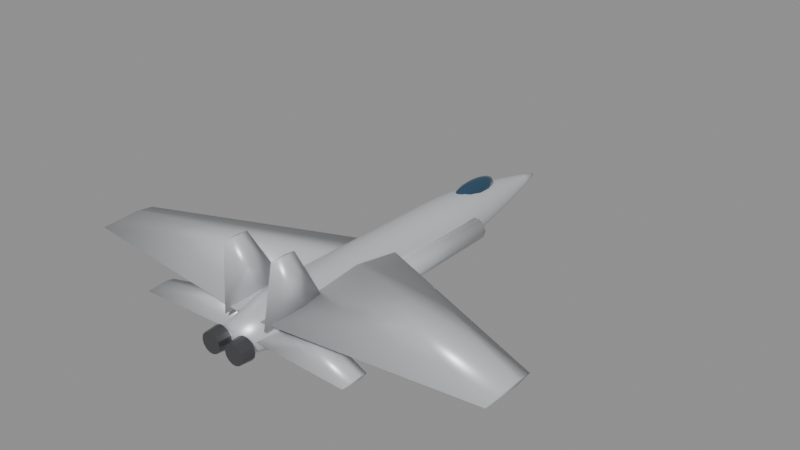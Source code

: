 # Source: f14.blend  (saved by Blender 5.0.119; exported with 4.5.12 LTS)
import bpy
from mathutils import Matrix  # noqa: F401  (used for matrix-valued properties, if any)

bpy.ops.wm.read_factory_settings(use_empty=True)
scene = bpy.context.scene
scene.name = 'Scene'

# ---- materials (node trees are filled in below, after node groups)
mat_body_f14 = bpy.data.materials.new('Body_f14')
mat_body_f14.diffuse_color = (0.68, 0.7, 0.72, 1.0)
mat_canopy = bpy.data.materials.new('Canopy')
mat_canopy.diffuse_color = (0.05, 0.12, 0.2, 1.0)
mat_detail = bpy.data.materials.new('Detail')
mat_detail.diffuse_color = (0.12, 0.12, 0.13, 1.0)

# ---- material node trees
mat_body_f14.use_nodes = True; mat_body_f14.node_tree.nodes.clear()
_N = mat_body_f14.node_tree.nodes; _L = mat_body_f14.node_tree.links
n0 = _N.new('ShaderNodeBsdfPrincipled'); n0.name = 'Principled BSDF'; n0.location = (-200, 100)
n0.inputs[0].default_value = (0.68, 0.7, 0.72, 1.0)
n0.inputs[1].default_value = 0.35
n0.inputs[2].default_value = 0.4
n1 = _N.new('ShaderNodeOutputMaterial'); n1.name = 'Material Output'; n1.location = (200, 100)
_L.new(n0.outputs[0], n1.inputs[0])
n1.is_active_output = True
mat_canopy.use_nodes = True; mat_canopy.node_tree.nodes.clear()
_N = mat_canopy.node_tree.nodes; _L = mat_canopy.node_tree.links
n0 = _N.new('ShaderNodeBsdfPrincipled'); n0.name = 'Principled BSDF'; n0.location = (-200, 100)
n0.inputs[0].default_value = (0.05, 0.12, 0.2, 1.0)
n0.inputs[1].default_value = 0.6
n0.inputs[2].default_value = 0.08
n1 = _N.new('ShaderNodeOutputMaterial'); n1.name = 'Material Output'; n1.location = (200, 100)
_L.new(n0.outputs[0], n1.inputs[0])
n1.is_active_output = True
mat_detail.use_nodes = True; mat_detail.node_tree.nodes.clear()
_N = mat_detail.node_tree.nodes; _L = mat_detail.node_tree.links
n0 = _N.new('ShaderNodeBsdfPrincipled'); n0.name = 'Principled BSDF'; n0.location = (-200, 100)
n0.inputs[0].default_value = (0.12, 0.12, 0.13, 1.0)
n0.inputs[1].default_value = 0.7
n0.inputs[2].default_value = 0.35
n1 = _N.new('ShaderNodeOutputMaterial'); n1.name = 'Material Output'; n1.location = (200, 100)
_L.new(n0.outputs[0], n1.inputs[0])
n1.is_active_output = True

# ---- meshes
me_f14_body = bpy.data.meshes.new('f14_Body')
me_f14_body.from_pydata([(0.6513, -9.55, 0.08882), (0.5868, -9.55, 0.3714), (0.4061, -9.55, 0.598), (0.1449, -9.55, 0.7238), (-0.1449, -9.55, 0.7238), (-0.4061, -9.55, 0.598), (-0.5868, -9.55, 0.3714), (-0.6513, -9.55, 0.08882), (-0.5868, -9.55, -0.1938), (-0.4061, -9.55, -0.4204), (-0.1449, -9.55, -0.5462), (0.1449, -9.55, -0.5462), (0.4061, -9.55, -0.4204), (0.5868, -9.55, -0.1938), (0.8532, -8.682, 0.08074), (0.7687, -8.682, 0.4509), (0.5319, -8.682, 0.7478), (0.1898, -8.682, 0.9125), (-0.1898, -8.682, 0.9125), (-0.5319, -8.682, 0.7478), (-0.7687, -8.682, 0.4509), (-0.8532, -8.682, 0.08074), (-0.7687, -8.682, -0.2894), (-0.5319, -8.682, -0.5863), (-0.1898, -8.682, -0.751), (0.1898, -8.682, -0.751), (0.5319, -8.682, -0.5863), (0.7687, -8.682, -0.2894), (1.055, -7.814, 0.07267), (0.9505, -7.814, 0.5304), (0.6578, -7.814, 0.8975), (0.2348, -7.814, 1.101), (-0.2348, -7.814, 1.101), (-0.6578, -7.814, 0.8975), (-0.9505, -7.814, 0.5304), (-1.055, -7.814, 0.07267), (-0.9505, -7.814, -0.3851), (-0.6578, -7.814, -0.7522), (-0.2348, -7.814, -0.9559), (0.2348, -7.814, -0.9559), (0.6578, -7.814, -0.7522), (0.9505, -7.814, -0.3851), (1.184, -6.945, 0.06459), (1.067, -6.945, 0.5784), (0.7383, -6.945, 0.9904), (0.2635, -6.945, 1.219), (-0.2635, -6.945, 1.219), (-0.7383, -6.945, 0.9904), (-1.067, -6.945, 0.5784), (-1.184, -6.945, 0.06459), (-1.067, -6.945, -0.4492), (-0.7383, -6.945, -0.8613), (-0.2635, -6.945, -1.09), (0.2635, -6.945, -1.09), (0.7383, -6.945, -0.8613), (1.067, -6.945, -0.4492), (1.184, -6.077, 0.05652), (1.067, -6.077, 0.5703), (0.7383, -6.077, 0.9824), (0.2635, -6.077, 1.211), (-0.2635, -6.077, 1.211), (-0.7383, -6.077, 0.9824), (-1.067, -6.077, 0.5703), (-1.184, -6.077, 0.05652), (-1.067, -6.077, -0.4573), (-0.7383, -6.077, -0.8693), (-0.2635, -6.077, -1.098), (0.2635, -6.077, -1.098), (0.7383, -6.077, -0.8693), (1.067, -6.077, -0.4573), (1.184, -5.209, 0.04844), (1.067, -5.209, 0.5622), (0.7383, -5.209, 0.9743), (0.2635, -5.209, 1.203), (-0.2635, -5.209, 1.203), (-0.7383, -5.209, 0.9743), (-1.067, -5.209, 0.5622), (-1.184, -5.209, 0.04844), (-1.067, -5.209, -0.4654), (-0.7383, -5.209, -0.8774), (-0.2635, -5.209, -1.106), (0.2635, -5.209, -1.106), (0.7383, -5.209, -0.8774), (1.067, -5.209, -0.4654), (1.184, -4.341, 0.04037), (1.067, -4.341, 0.5542), (0.7383, -4.341, 0.9662), (0.2635, -4.341, 1.195), (-0.2635, -4.341, 1.195), (-0.7383, -4.341, 0.9662), (-1.067, -4.341, 0.5542), (-1.184, -4.341, 0.04037), (-1.067, -4.341, -0.4734), (-0.7383, -4.341, -0.8855), (-0.2635, -4.341, -1.114), (0.2635, -4.341, -1.114), (0.7383, -4.341, -0.8855), (1.067, -4.341, -0.4734), (1.184, -3.473, 0.0323), (1.067, -3.473, 0.5461), (0.7383, -3.473, 0.9581), (0.2635, -3.473, 1.187), (-0.2635, -3.473, 1.187), (-0.7383, -3.473, 0.9581), (-1.067, -3.473, 0.5461), (-1.184, -3.473, 0.0323), (-1.067, -3.473, -0.4815), (-0.7383, -3.473, -0.8935), (-0.2635, -3.473, -1.122), (0.2635, -3.473, -1.122), (0.7383, -3.473, -0.8935), (1.067, -3.473, -0.4815), (1.184, -2.605, 0.02422), (1.067, -2.605, 0.538), (0.7383, -2.605, 0.9501), (0.2635, -2.605, 1.179), (-0.2635, -2.605, 1.179), (-0.7383, -2.605, 0.9501), (-1.067, -2.605, 0.538), (-1.184, -2.605, 0.02422), (-1.067, -2.605, -0.4896), (-0.7383, -2.605, -0.9016), (-0.2635, -2.605, -1.13), (0.2635, -2.605, -1.13), (0.7383, -2.605, -0.9016), (1.067, -2.605, -0.4896), (1.184, -1.736, 0.01615), (1.067, -1.736, 0.53), (0.7383, -1.736, 0.942), (0.2635, -1.736, 1.171), (-0.2635, -1.736, 1.171), (-0.7383, -1.736, 0.942), (-1.067, -1.736, 0.53), (-1.184, -1.736, 0.01615), (-1.067, -1.736, -0.4977), (-0.7383, -1.736, -0.9097), (-0.2635, -1.736, -1.138), (0.2635, -1.736, -1.138), (0.7383, -1.736, -0.9097), (1.067, -1.736, -0.4977), (1.184, -0.8682, 0.008074), (1.067, -0.8682, 0.5219), (0.7383, -0.8682, 0.9339), (0.2635, -0.8682, 1.163), (-0.2635, -0.8682, 1.163), (-0.7383, -0.8682, 0.9339), (-1.067, -0.8682, 0.5219), (-1.184, -0.8682, 0.008074), (-1.067, -0.8682, -0.5057), (-0.7383, -0.8682, -0.9178), (-0.2635, -0.8682, -1.146), (0.2635, -0.8682, -1.146), (0.7383, -0.8682, -0.9178), (1.067, -0.8682, -0.5057), (1.184, 0.0, 0.0), (1.067, 0.0, 0.5138), (0.7383, 0.0, 0.9258), (0.2635, 0.0, 1.155), (-0.2635, 0.0, 1.155), (-0.7383, 0.0, 0.9258), (-1.067, 0.0, 0.5138), (-1.184, 0.0, 1.45e-16), (-1.067, 0.0, -0.5138), (-0.7383, 0.0, -0.9258), (-0.2635, 0.0, -1.155), (0.2635, 0.0, -1.155), (0.7383, 0.0, -0.9258), (1.067, 0.0, -0.5138), (1.184, 0.8682, -0.008074), (1.067, 0.8682, 0.5057), (0.7383, 0.8682, 0.9178), (0.2635, 0.8682, 1.146), (-0.2635, 0.8682, 1.146), (-0.7383, 0.8682, 0.9178), (-1.067, 0.8682, 0.5057), (-1.184, 0.8682, -0.008074), (-1.067, 0.8682, -0.5219), (-0.7383, 0.8682, -0.9339), (-0.2635, 0.8682, -1.163), (0.2635, 0.8682, -1.163), (0.7383, 0.8682, -0.9339), (1.067, 0.8682, -0.5219), (1.184, 1.736, -0.01615), (1.067, 1.736, 0.4977), (0.7383, 1.736, 0.9097), (0.2635, 1.736, 1.138), (-0.2635, 1.736, 1.138), (-0.7383, 1.736, 0.9097), (-1.067, 1.736, 0.4977), (-1.184, 1.736, -0.01615), (-1.067, 1.736, -0.53), (-0.7383, 1.736, -0.942), (-0.2635, 1.736, -1.171), (0.2635, 1.736, -1.171), (0.7383, 1.736, -0.942), (1.067, 1.736, -0.53), (1.177, 2.605, -0.02422), (1.06, 2.605, 0.4864), (0.7338, 2.605, 0.8959), (0.2619, 2.605, 1.123), (-0.2619, 2.605, 1.123), (-0.7338, 2.605, 0.8959), (-1.06, 2.605, 0.4864), (-1.177, 2.605, -0.02422), (-1.06, 2.605, -0.5348), (-0.7338, 2.605, -0.9443), (-0.2619, 2.605, -1.172), (0.2619, 2.605, -1.172), (0.7338, 2.605, -0.9443), (1.06, 2.605, -0.5348), (1.123, 3.473, -0.0323), (1.011, 3.473, 0.4548), (0.7, 3.473, 0.8454), (0.2498, 3.473, 1.062), (-0.2498, 3.473, 1.062), (-0.7, 3.473, 0.8454), (-1.011, 3.473, 0.4548), (-1.123, 3.473, -0.0323), (-1.011, 3.473, -0.5194), (-0.7, 3.473, -0.91), (-0.2498, 3.473, -1.127), (0.2498, 3.473, -1.127), (0.7, 3.473, -0.91), (1.011, 3.473, -0.5194), (1.036, 4.341, -0.04037), (0.933, 4.341, 0.4089), (0.6456, 4.341, 0.7692), (0.2304, 4.341, 0.9692), (-0.2304, 4.341, 0.9692), (-0.6456, 4.341, 0.7692), (-0.933, 4.341, 0.4089), (-1.036, 4.341, -0.04037), (-0.933, 4.341, -0.4897), (-0.6456, 4.341, -0.85), (-0.2304, 4.341, -1.05), (0.2304, 4.341, -1.05), (0.6456, 4.341, -0.85), (0.933, 4.341, -0.4897), (0.9225, 5.209, -0.04844), (0.8312, 5.209, 0.3518), (0.5752, 5.209, 0.6728), (0.2053, 5.209, 0.851), (-0.2053, 5.209, 0.851), (-0.5752, 5.209, 0.6728), (-0.8312, 5.209, 0.3518), (-0.9225, 5.209, -0.04844), (-0.8312, 5.209, -0.4487), (-0.5752, 5.209, -0.7697), (-0.2053, 5.209, -0.9478), (0.2053, 5.209, -0.9478), (0.5752, 5.209, -0.7697), (0.8312, 5.209, -0.4487), (0.7872, 6.077, -0.05652), (0.7092, 6.077, 0.285), (0.4908, 6.077, 0.5589), (0.1752, 6.077, 0.7109), (-0.1752, 6.077, 0.7109), (-0.4908, 6.077, 0.5589), (-0.7092, 6.077, 0.285), (-0.7872, 6.077, -0.05652), (-0.7092, 6.077, -0.3981), (-0.4908, 6.077, -0.672), (-0.1752, 6.077, -0.824), (0.1752, 6.077, -0.824), (0.4908, 6.077, -0.672), (0.7092, 6.077, -0.3981), (0.6318, 6.945, -0.06459), (0.5692, 6.945, 0.2095), (0.3939, 6.945, 0.4293), (0.1406, 6.945, 0.5513), (-0.1406, 6.945, 0.5513), (-0.3939, 6.945, 0.4293), (-0.5692, 6.945, 0.2095), (-0.6318, 6.945, -0.06459), (-0.5692, 6.945, -0.3387), (-0.3939, 6.945, -0.5585), (-0.1406, 6.945, -0.6805), (0.1406, 6.945, -0.6805), (0.3939, 6.945, -0.5585), (0.5692, 6.945, -0.3387), (0.4578, 7.814, -0.07267), (0.4125, 7.814, 0.126), (0.2855, 7.814, 0.2853), (0.1019, 7.814, 0.3737), (-0.1019, 7.814, 0.3737), (-0.2855, 7.814, 0.2853), (-0.4125, 7.814, 0.126), (-0.4578, 7.814, -0.07267), (-0.4125, 7.814, -0.2713), (-0.2855, 7.814, -0.4306), (-0.1019, 7.814, -0.519), (0.1019, 7.814, -0.519), (0.2855, 7.814, -0.4306), (0.4125, 7.814, -0.2713), (0.2667, 8.682, -0.08074), (0.2403, 8.682, 0.03496), (0.1663, 8.682, 0.1277), (0.05934, 8.682, 0.1792), (-0.05934, 8.682, 0.1792), (-0.1663, 8.682, 0.1277), (-0.2403, 8.682, 0.03496), (-0.2667, 8.682, -0.08074), (-0.2403, 8.682, -0.1964), (-0.1663, 8.682, -0.2892), (-0.05934, 8.682, -0.3407), (0.05934, 8.682, -0.3407), (0.1663, 8.682, -0.2892), (0.2403, 8.682, -0.1964), (0.05921, 9.55, -0.08882), (0.05335, 9.55, -0.06312), (0.03692, 9.55, -0.04252), (0.01318, 9.55, -0.03109), (-0.01318, 9.55, -0.03109), (-0.03692, 9.55, -0.04252), (-0.05335, 9.55, -0.06312), (-0.05921, 9.55, -0.08882), (-0.05335, 9.55, -0.1145), (-0.03692, 9.55, -0.1351), (-0.01318, 9.55, -0.1465), (0.01318, 9.55, -0.1465), (0.03692, 9.55, -0.1351), (0.05335, 9.55, -0.1145), (0.5921, -1.564, 0.7105), (0.5921, -3.73, 0.9633), (0.5921, -8.786, 0.7105), (0.5921, -3.73, 0.4577), (9.75, -5.264, 0.7105), (9.75, -6.022, 0.8116), (9.75, -7.792, 0.7105), (9.75, -6.022, 0.6094), (-0.5921, -1.564, 0.7105), (-0.5921, -3.73, 0.9633), (-0.5921, -8.786, 0.7105), (-0.5921, -3.73, 0.4577), (-9.75, -5.264, 0.7105), (-9.75, -6.022, 0.8116), (-9.75, -7.792, 0.7105), (-9.75, -6.022, 0.6094), (1.007, -5.921, 0.5329), (1.136, -7.001, 0.5238), (1.007, -9.006, 0.5329), (0.877, -7.001, 0.5419), (1.199, -7.514, 3.286), (1.264, -7.912, 3.282), (1.199, -8.651, 3.286), (1.134, -7.912, 3.291), (-1.007, -5.921, 0.5329), (-0.877, -7.001, 0.5419), (-1.007, -9.006, 0.5329), (-1.136, -7.001, 0.5238), (-1.199, -7.514, 3.286), (-1.134, -7.912, 3.291), (-1.199, -8.651, 3.286), (-1.264, -7.912, 3.282), (0.3553, -6.408, 0.1184), (0.3553, -7.236, 0.2288), (0.3553, -9.168, 0.1184), (0.3553, -7.236, 0.008022), (5.035, -8.093, 0.1184), (5.035, -8.466, 0.1874), (5.035, -9.335, 0.1184), (5.035, -8.466, 0.04942), (-0.3553, -6.408, 0.1184), (-0.3553, -7.236, 0.2288), (-0.3553, -9.168, 0.1184), (-0.3553, -7.236, 0.008022), (-5.035, -8.093, 0.1184), (-5.035, -8.466, 0.1874), (-5.035, -9.335, 0.1184), (-5.035, -8.466, 0.04942), (0.6868, 3.438, -0.1776), (0.7818, 3.436, -0.47), (1.031, 3.435, -0.6506), (1.338, 3.435, -0.6506), (1.587, 3.436, -0.47), (1.682, 3.438, -0.1776), (1.587, 3.44, 0.1147), (1.338, 3.441, 0.2954), (1.031, 3.441, 0.2954), (0.7818, 3.44, 0.1147), (0.5921, -4.775, -0.1184), (0.7052, -4.778, -0.4664), (1.001, -4.779, -0.6815), (1.367, -4.779, -0.6815), (1.663, -4.778, -0.4664), (1.776, -4.775, -0.1184), (1.663, -4.772, 0.2296), (1.367, -4.771, 0.4447), (1.001, -4.771, 0.4447), (0.7052, -4.772, 0.2296), (-1.682, 3.438, -0.1776), (-1.587, 3.436, -0.47), (-1.338, 3.435, -0.6506), (-1.031, 3.435, -0.6506), (-0.7818, 3.436, -0.47), (-0.6868, 3.438, -0.1776), (-0.7818, 3.44, 0.1147), (-1.031, 3.441, 0.2954), (-1.338, 3.441, 0.2954), (-1.587, 3.44, 0.1147), (-1.776, -4.775, -0.1184), (-1.663, -4.778, -0.4664), (-1.367, -4.779, -0.6815), (-1.001, -4.779, -0.6815), (-0.7052, -4.778, -0.4664), (-0.5921, -4.775, -0.1184), (-0.7052, -4.772, 0.2296), (-1.001, -4.771, 0.4447), (-1.367, -4.771, 0.4447), (-1.663, -4.772, 0.2296)], [], [(0, 14, 15, 1), (1, 15, 16, 2), (2, 16, 17, 3), (3, 17, 18, 4), (4, 18, 19, 5), (5, 19, 20, 6), (6, 20, 21, 7), (7, 21, 22, 8), (8, 22, 23, 9), (9, 23, 24, 10), (10, 24, 25, 11), (11, 25, 26, 12), (12, 26, 27, 13), (13, 27, 14, 0), (14, 28, 29, 15), (15, 29, 30, 16), (16, 30, 31, 17), (17, 31, 32, 18), (18, 32, 33, 19), (19, 33, 34, 20), (20, 34, 35, 21), (21, 35, 36, 22), (22, 36, 37, 23), (23, 37, 38, 24), (24, 38, 39, 25), (25, 39, 40, 26), (26, 40, 41, 27), (27, 41, 28, 14), (28, 42, 43, 29), (29, 43, 44, 30), (30, 44, 45, 31), (31, 45, 46, 32), (32, 46, 47, 33), (33, 47, 48, 34), (34, 48, 49, 35), (35, 49, 50, 36), (36, 50, 51, 37), (37, 51, 52, 38), (38, 52, 53, 39), (39, 53, 54, 40), (40, 54, 55, 41), (41, 55, 42, 28), (42, 56, 57, 43), (43, 57, 58, 44), (44, 58, 59, 45), (45, 59, 60, 46), (46, 60, 61, 47), (47, 61, 62, 48), (48, 62, 63, 49), (49, 63, 64, 50), (50, 64, 65, 51), (51, 65, 66, 52), (52, 66, 67, 53), (53, 67, 68, 54), (54, 68, 69, 55), (55, 69, 56, 42), (56, 70, 71, 57), (57, 71, 72, 58), (58, 72, 73, 59), (59, 73, 74, 60), (60, 74, 75, 61), (61, 75, 76, 62), (62, 76, 77, 63), (63, 77, 78, 64), (64, 78, 79, 65), (65, 79, 80, 66), (66, 80, 81, 67), (67, 81, 82, 68), (68, 82, 83, 69), (69, 83, 70, 56), (70, 84, 85, 71), (71, 85, 86, 72), (72, 86, 87, 73), (73, 87, 88, 74), (74, 88, 89, 75), (75, 89, 90, 76), (76, 90, 91, 77), (77, 91, 92, 78), (78, 92, 93, 79), (79, 93, 94, 80), (80, 94, 95, 81), (81, 95, 96, 82), (82, 96, 97, 83), (83, 97, 84, 70), (84, 98, 99, 85), (85, 99, 100, 86), (86, 100, 101, 87), (87, 101, 102, 88), (88, 102, 103, 89), (89, 103, 104, 90), (90, 104, 105, 91), (91, 105, 106, 92), (92, 106, 107, 93), (93, 107, 108, 94), (94, 108, 109, 95), (95, 109, 110, 96), (96, 110, 111, 97), (97, 111, 98, 84), (98, 112, 113, 99), (99, 113, 114, 100), (100, 114, 115, 101), (101, 115, 116, 102), (102, 116, 117, 103), (103, 117, 118, 104), (104, 118, 119, 105), (105, 119, 120, 106), (106, 120, 121, 107), (107, 121, 122, 108), (108, 122, 123, 109), (109, 123, 124, 110), (110, 124, 125, 111), (111, 125, 112, 98), (112, 126, 127, 113), (113, 127, 128, 114), (114, 128, 129, 115), (115, 129, 130, 116), (116, 130, 131, 117), (117, 131, 132, 118), (118, 132, 133, 119), (119, 133, 134, 120), (120, 134, 135, 121), (121, 135, 136, 122), (122, 136, 137, 123), (123, 137, 138, 124), (124, 138, 139, 125), (125, 139, 126, 112), (126, 140, 141, 127), (127, 141, 142, 128), (128, 142, 143, 129), (129, 143, 144, 130), (130, 144, 145, 131), (131, 145, 146, 132), (132, 146, 147, 133), (133, 147, 148, 134), (134, 148, 149, 135), (135, 149, 150, 136), (136, 150, 151, 137), (137, 151, 152, 138), (138, 152, 153, 139), (139, 153, 140, 126), (140, 154, 155, 141), (141, 155, 156, 142), (142, 156, 157, 143), (143, 157, 158, 144), (144, 158, 159, 145), (145, 159, 160, 146), (146, 160, 161, 147), (147, 161, 162, 148), (148, 162, 163, 149), (149, 163, 164, 150), (150, 164, 165, 151), (151, 165, 166, 152), (152, 166, 167, 153), (153, 167, 154, 140), (154, 168, 169, 155), (155, 169, 170, 156), (156, 170, 171, 157), (157, 171, 172, 158), (158, 172, 173, 159), (159, 173, 174, 160), (160, 174, 175, 161), (161, 175, 176, 162), (162, 176, 177, 163), (163, 177, 178, 164), (164, 178, 179, 165), (165, 179, 180, 166), (166, 180, 181, 167), (167, 181, 168, 154), (168, 182, 183, 169), (169, 183, 184, 170), (170, 184, 185, 171), (171, 185, 186, 172), (172, 186, 187, 173), (173, 187, 188, 174), (174, 188, 189, 175), (175, 189, 190, 176), (176, 190, 191, 177), (177, 191, 192, 178), (178, 192, 193, 179), (179, 193, 194, 180), (180, 194, 195, 181), (181, 195, 182, 168), (182, 196, 197, 183), (183, 197, 198, 184), (184, 198, 199, 185), (185, 199, 200, 186), (186, 200, 201, 187), (187, 201, 202, 188), (188, 202, 203, 189), (189, 203, 204, 190), (190, 204, 205, 191), (191, 205, 206, 192), (192, 206, 207, 193), (193, 207, 208, 194), (194, 208, 209, 195), (195, 209, 196, 182), (196, 210, 211, 197), (197, 211, 212, 198), (198, 212, 213, 199), (199, 213, 214, 200), (200, 214, 215, 201), (201, 215, 216, 202), (202, 216, 217, 203), (203, 217, 218, 204), (204, 218, 219, 205), (205, 219, 220, 206), (206, 220, 221, 207), (207, 221, 222, 208), (208, 222, 223, 209), (209, 223, 210, 196), (210, 224, 225, 211), (211, 225, 226, 212), (212, 226, 227, 213), (213, 227, 228, 214), (214, 228, 229, 215), (215, 229, 230, 216), (216, 230, 231, 217), (217, 231, 232, 218), (218, 232, 233, 219), (219, 233, 234, 220), (220, 234, 235, 221), (221, 235, 236, 222), (222, 236, 237, 223), (223, 237, 224, 210), (224, 238, 239, 225), (225, 239, 240, 226), (226, 240, 241, 227), (227, 241, 242, 228), (228, 242, 243, 229), (229, 243, 244, 230), (230, 244, 245, 231), (231, 245, 246, 232), (232, 246, 247, 233), (233, 247, 248, 234), (234, 248, 249, 235), (235, 249, 250, 236), (236, 250, 251, 237), (237, 251, 238, 224), (238, 252, 253, 239), (239, 253, 254, 240), (240, 254, 255, 241), (241, 255, 256, 242), (242, 256, 257, 243), (243, 257, 258, 244), (244, 258, 259, 245), (245, 259, 260, 246), (246, 260, 261, 247), (247, 261, 262, 248), (248, 262, 263, 249), (249, 263, 264, 250), (250, 264, 265, 251), (251, 265, 252, 238), (252, 266, 267, 253), (253, 267, 268, 254), (254, 268, 269, 255), (255, 269, 270, 256), (256, 270, 271, 257), (257, 271, 272, 258), (258, 272, 273, 259), (259, 273, 274, 260), (260, 274, 275, 261), (261, 275, 276, 262), (262, 276, 277, 263), (263, 277, 278, 264), (264, 278, 279, 265), (265, 279, 266, 252), (266, 280, 281, 267), (267, 281, 282, 268), (268, 282, 283, 269), (269, 283, 284, 270), (270, 284, 285, 271), (271, 285, 286, 272), (272, 286, 287, 273), (273, 287, 288, 274), (274, 288, 289, 275), (275, 289, 290, 276), (276, 290, 291, 277), (277, 291, 292, 278), (278, 292, 293, 279), (279, 293, 280, 266), (280, 294, 295, 281), (281, 295, 296, 282), (282, 296, 297, 283), (283, 297, 298, 284), (284, 298, 299, 285), (285, 299, 300, 286), (286, 300, 301, 287), (287, 301, 302, 288), (288, 302, 303, 289), (289, 303, 304, 290), (290, 304, 305, 291), (291, 305, 306, 292), (292, 306, 307, 293), (293, 307, 294, 280), (294, 308, 309, 295), (295, 309, 310, 296), (296, 310, 311, 297), (297, 311, 312, 298), (298, 312, 313, 299), (299, 313, 314, 300), (300, 314, 315, 301), (301, 315, 316, 302), (302, 316, 317, 303), (303, 317, 318, 304), (304, 318, 319, 305), (305, 319, 320, 306), (306, 320, 321, 307), (307, 321, 308, 294), (13, 0, 1, 2, 3, 4, 5, 6, 7, 8, 9, 10, 11, 12), (308, 321, 320, 319, 318, 317, 316, 315, 314, 313, 312, 311, 310, 309), (322, 323, 327, 326), (323, 324, 328, 327), (324, 325, 329, 328), (325, 322, 326, 329), (325, 324, 323, 322), (326, 327, 328, 329), (330, 334, 335, 331), (331, 335, 336, 332), (332, 336, 337, 333), (333, 337, 334, 330), (333, 330, 331, 332), (334, 337, 336, 335), (338, 342, 343, 339), (339, 343, 344, 340), (340, 344, 345, 341), (341, 345, 342, 338), (341, 338, 339, 340), (342, 345, 344, 343), (346, 350, 351, 347), (347, 351, 352, 348), (348, 352, 353, 349), (349, 353, 350, 346), (349, 346, 347, 348), (350, 353, 352, 351), (354, 355, 359, 358), (355, 356, 360, 359), (356, 357, 361, 360), (357, 354, 358, 361), (357, 356, 355, 354), (358, 359, 360, 361), (362, 366, 367, 363), (363, 367, 368, 364), (364, 368, 369, 365), (365, 369, 366, 362), (365, 362, 363, 364), (366, 369, 368, 367), (370, 371, 381, 380), (371, 372, 382, 381), (372, 373, 383, 382), (373, 374, 384, 383), (374, 375, 385, 384), (375, 376, 386, 385), (376, 377, 387, 386), (377, 378, 388, 387), (378, 379, 389, 388), (379, 370, 380, 389), (379, 378, 377, 376, 375, 374, 373, 372, 371, 370), (380, 381, 382, 383, 384, 385, 386, 387, 388, 389), (390, 391, 401, 400), (391, 392, 402, 401), (392, 393, 403, 402), (393, 394, 404, 403), (394, 395, 405, 404), (395, 396, 406, 405), (396, 397, 407, 406), (397, 398, 408, 407), (398, 399, 409, 408), (399, 390, 400, 409), (399, 398, 397, 396, 395, 394, 393, 392, 391, 390), (400, 401, 402, 403, 404, 405, 406, 407, 408, 409)])
me_f14_body.polygons.foreach_set('use_smooth', [True] * 370)
me_f14_body.materials.append(mat_body_f14)
me_f14_body.update()
me_f14_canopy = bpy.data.meshes.new('f14_Canopy')
me_f14_canopy.from_pydata([(0.0, 4.775, 1.279), (0.0, 5.788, 1.147), (0.0, 6.207, 0.8289), (0.0, 4.775, 0.3789), (0.08157, 5.25, 1.245), (0.1507, 5.652, 1.147), (0.1969, 5.921, 1.001), (0.2132, 6.016, 0.8289), (0.1969, 5.921, 0.6567), (0.1507, 5.652, 0.5107), (0.08157, 5.25, 0.4132), (0.1413, 5.049, 1.245), (0.2611, 5.281, 1.147), (0.3411, 5.437, 1.001), (0.3692, 5.491, 0.8289), (0.3411, 5.437, 0.6567), (0.2611, 5.281, 0.5107), (0.1413, 5.049, 0.4132), (0.1631, 4.775, 1.245), (0.3014, 4.775, 1.147), (0.3939, 4.775, 1.001), (0.4263, 4.775, 0.8289), (0.3939, 4.775, 0.6567), (0.3014, 4.775, 0.5107), (0.1631, 4.775, 0.4132), (0.1413, 4.501, 1.245), (0.2611, 4.269, 1.147), (0.3411, 4.113, 1.001), (0.3692, 4.059, 0.8289), (0.3411, 4.113, 0.6567), (0.2611, 4.269, 0.5107), (0.1413, 4.501, 0.4132), (0.08157, 4.3, 1.245), (0.1507, 3.898, 1.147), (0.1969, 3.629, 1.001), (0.2132, 3.534, 0.8289), (0.1969, 3.629, 0.6567), (0.1507, 3.898, 0.5107), (0.08157, 4.3, 0.4132), (0.0, 4.227, 1.245), (-2.541e-08, 3.762, 1.147), (0.0, 3.452, 1.001), (0.0, 3.343, 0.8289), (0.0, 3.452, 0.6567), (-2.541e-08, 3.762, 0.5107), (0.0, 4.227, 0.4132), (-0.08157, 4.3, 1.245), (-0.1507, 3.898, 1.147), (-0.1969, 3.629, 1.001), (-0.2132, 3.534, 0.8289), (-0.1969, 3.629, 0.6567), (-0.1507, 3.898, 0.5107), (-0.08157, 4.3, 0.4132), (-0.1413, 4.501, 1.245), (-0.2611, 4.269, 1.147), (-0.3411, 4.113, 1.001), (-0.3692, 4.059, 0.8289), (-0.3411, 4.113, 0.6567), (-0.2611, 4.269, 0.5107), (-0.1413, 4.501, 0.4132), (-0.1631, 4.775, 1.245), (-0.3014, 4.775, 1.147), (-0.3939, 4.775, 1.001), (-0.4263, 4.775, 0.8289), (-0.3939, 4.775, 0.6567), (-0.3014, 4.775, 0.5107), (-0.1631, 4.775, 0.4132), (-0.1413, 5.049, 1.245), (-0.2611, 5.281, 1.147), (-0.3411, 5.437, 1.001), (-0.3692, 5.491, 0.8289), (-0.3411, 5.437, 0.6567), (-0.2611, 5.281, 0.5107), (-0.1413, 5.049, 0.4132), (-0.08157, 5.25, 1.245), (-0.1507, 5.652, 1.147), (-0.1969, 5.921, 1.001), (-0.2132, 6.016, 0.8289), (-0.1969, 5.921, 0.6567), (-0.1507, 5.652, 0.5107), (-0.08157, 5.25, 0.4132), (-6.353e-09, 5.323, 1.245), (-1.271e-08, 6.098, 1.001), (-1.271e-08, 6.098, 0.6567), (5.082e-08, 5.788, 0.5107), (-6.353e-09, 5.323, 0.4132)], [], [(85, 84, 9, 10), (83, 2, 7, 8), (82, 1, 5, 6), (81, 0, 4), (3, 85, 10), (84, 83, 8, 9), (2, 82, 6, 7), (1, 81, 4, 5), (3, 10, 17), (9, 8, 15, 16), (7, 6, 13, 14), (5, 4, 11, 12), (10, 9, 16, 17), (8, 7, 14, 15), (6, 5, 12, 13), (4, 0, 11), (14, 13, 20, 21), (12, 11, 18, 19), (17, 16, 23, 24), (15, 14, 21, 22), (13, 12, 19, 20), (11, 0, 18), (3, 17, 24), (16, 15, 22, 23), (24, 23, 30, 31), (22, 21, 28, 29), (20, 19, 26, 27), (18, 0, 25), (3, 24, 31), (23, 22, 29, 30), (21, 20, 27, 28), (19, 18, 25, 26), (27, 26, 33, 34), (25, 0, 32), (3, 31, 38), (30, 29, 36, 37), (28, 27, 34, 35), (26, 25, 32, 33), (31, 30, 37, 38), (29, 28, 35, 36), (3, 38, 45), (37, 36, 43, 44), (35, 34, 41, 42), (33, 32, 39, 40), (38, 37, 44, 45), (36, 35, 42, 43), (34, 33, 40, 41), (32, 0, 39), (40, 39, 46, 47), (45, 44, 51, 52), (43, 42, 49, 50), (41, 40, 47, 48), (39, 0, 46), (3, 45, 52), (44, 43, 50, 51), (42, 41, 48, 49), (52, 51, 58, 59), (50, 49, 56, 57), (48, 47, 54, 55), (46, 0, 53), (3, 52, 59), (51, 50, 57, 58), (49, 48, 55, 56), (47, 46, 53, 54), (53, 0, 60), (3, 59, 66), (58, 57, 64, 65), (56, 55, 62, 63), (54, 53, 60, 61), (59, 58, 65, 66), (57, 56, 63, 64), (55, 54, 61, 62), (65, 64, 71, 72), (63, 62, 69, 70), (61, 60, 67, 68), (66, 65, 72, 73), (64, 63, 70, 71), (62, 61, 68, 69), (60, 0, 67), (3, 66, 73), (73, 72, 79, 80), (71, 70, 77, 78), (69, 68, 75, 76), (67, 0, 74), (3, 73, 80), (72, 71, 78, 79), (70, 69, 76, 77), (68, 67, 74, 75), (78, 77, 2, 83), (76, 75, 1, 82), (74, 0, 81), (3, 80, 85), (79, 78, 83, 84), (77, 76, 82, 2), (75, 74, 81, 1), (80, 79, 84, 85)])
me_f14_canopy.polygons.foreach_set('use_smooth', [True] * 96)
me_f14_canopy.materials.append(mat_canopy)
me_f14_canopy.update()
me_f14_detail = bpy.data.meshes.new('f14_Detail')
me_f14_detail.from_pydata([(0.09474, -9.54, 0.0), (0.144, -9.54, -0.2158), (0.282, -9.54, -0.3889), (0.4814, -9.54, -0.4849), (0.7028, -9.54, -0.4849), (0.9022, -9.54, -0.3889), (1.04, -9.54, -0.2158), (1.089, -9.54, -6.091e-17), (1.04, -9.54, 0.2158), (0.9022, -9.54, 0.3889), (0.7028, -9.54, 0.4849), (0.4814, -9.54, 0.4849), (0.282, -9.54, 0.3889), (0.144, -9.54, 0.2158), (0.1421, -10.12, 0.0), (0.1867, -10.12, -0.1952), (0.3115, -10.12, -0.3518), (0.492, -10.12, -0.4387), (0.6922, -10.12, -0.4387), (0.8727, -10.12, -0.3518), (0.9975, -10.12, -0.1952), (1.042, -10.12, -5.511e-17), (0.9975, -10.12, 0.1952), (0.8727, -10.12, 0.3518), (0.6922, -10.12, 0.4387), (0.492, -10.12, 0.4387), (0.3115, -10.12, 0.3518), (0.1867, -10.12, 0.1952), (-1.089, -9.54, 0.0), (-1.04, -9.54, -0.2158), (-0.9022, -9.54, -0.3889), (-0.7028, -9.54, -0.4849), (-0.4814, -9.54, -0.4849), (-0.282, -9.54, -0.3889), (-0.144, -9.54, -0.2158), (-0.09474, -9.54, -6.091e-17), (-0.144, -9.54, 0.2158), (-0.282, -9.54, 0.3889), (-0.4814, -9.54, 0.4849), (-0.7028, -9.54, 0.4849), (-0.9022, -9.54, 0.3889), (-1.04, -9.54, 0.2158), (-1.042, -10.12, 0.0), (-0.9975, -10.12, -0.1952), (-0.8727, -10.12, -0.3518), (-0.6922, -10.12, -0.4387), (-0.492, -10.12, -0.4387), (-0.3115, -10.12, -0.3518), (-0.1867, -10.12, -0.1952), (-0.1421, -10.12, -5.511e-17), (-0.1867, -10.12, 0.1952), (-0.3115, -10.12, 0.3518), (-0.492, -10.12, 0.4387), (-0.6922, -10.12, 0.4387), (-0.8727, -10.12, 0.3518), (-0.9975, -10.12, 0.1952)], [], [(0, 1, 15, 14), (1, 2, 16, 15), (2, 3, 17, 16), (3, 4, 18, 17), (4, 5, 19, 18), (5, 6, 20, 19), (6, 7, 21, 20), (7, 8, 22, 21), (8, 9, 23, 22), (9, 10, 24, 23), (10, 11, 25, 24), (11, 12, 26, 25), (12, 13, 27, 26), (13, 0, 14, 27), (13, 12, 11, 10, 9, 8, 7, 6, 5, 4, 3, 2, 1, 0), (14, 15, 16, 17, 18, 19, 20, 21, 22, 23, 24, 25, 26, 27), (28, 29, 43, 42), (29, 30, 44, 43), (30, 31, 45, 44), (31, 32, 46, 45), (32, 33, 47, 46), (33, 34, 48, 47), (34, 35, 49, 48), (35, 36, 50, 49), (36, 37, 51, 50), (37, 38, 52, 51), (38, 39, 53, 52), (39, 40, 54, 53), (40, 41, 55, 54), (41, 28, 42, 55), (41, 40, 39, 38, 37, 36, 35, 34, 33, 32, 31, 30, 29, 28), (42, 43, 44, 45, 46, 47, 48, 49, 50, 51, 52, 53, 54, 55)])
me_f14_detail.materials.append(mat_detail)
me_f14_detail.update()

# ---- objects
ob_body = bpy.data.objects.new('Body', me_f14_body)
ob_canopy = bpy.data.objects.new('Canopy', me_f14_canopy)
ob_detail = bpy.data.objects.new('Detail', me_f14_detail)

# ---- transforms, parenting, visibility, modifiers, constraints
ob_body.location = (0.0, 0.0, 0.0)
ob_canopy.location = (0.0, 0.0, 0.0)
ob_detail.location = (0.0, 0.0, 0.0)

# ---- collection membership
scene.collection.objects.link(ob_body)
scene.collection.objects.link(ob_canopy)
scene.collection.objects.link(ob_detail)

# ---- scene / render settings (as saved in the file)
scene.frame_start = 1; scene.frame_end = 250; scene.frame_set(1)
scene.render.engine = 'BLENDER_EEVEE_NEXT'
scene.render.bake_bias = 0.0
scene.render.bake_samples = 0
scene.cycles.sampling_pattern = 'TABULATED_SOBOL'
scene.eevee.use_volume_custom_range = False
bpy.context.view_layer.update()

# ---- added for rendering (the .blend has no active camera and no usable light): camera, sun + grey world if the file has none
cam_auto = bpy.data.cameras.new('AutoCamera')
cam_auto.lens = 50.0
cam_auto.sensor_width = 36.0
cam_auto.clip_end = 1000.0
ob_auto_camera = bpy.data.objects.new('AutoCamera', cam_auto)
scene.collection.objects.link(ob_auto_camera)
ob_auto_camera.location = (25.9589, -31.4372, 21.8267)
ob_auto_camera.rotation_euler = (1.09748, -7.21219e-08, 0.694738)
scene.camera = ob_auto_camera
light_auto_sun = bpy.data.lights.new('AutoSun', 'SUN')
light_auto_sun.energy = 3.0
light_auto_sun.angle = 0.0523599
ob_auto_sun = bpy.data.objects.new('AutoSun', light_auto_sun)
scene.collection.objects.link(ob_auto_sun)
ob_auto_sun.rotation_euler = (0.872665, 0.174533, 0.523599)
if scene.world is None:
    world_auto = bpy.data.worlds.new('AutoWorld')
    world_auto.color = (0.3, 0.3, 0.3)
    scene.world = world_auto
bpy.context.view_layer.update()

